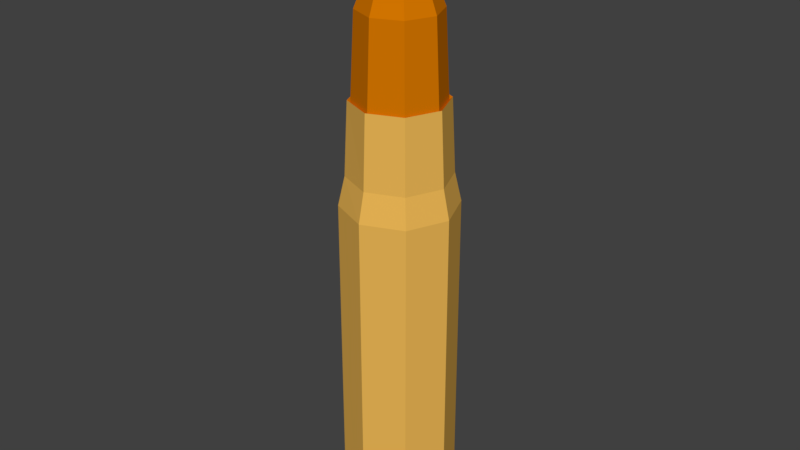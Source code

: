 # Source: 308CaliberBullet.blend  (saved by Blender 2.79.0; exported with 4.5.12 LTS)
import bpy
from mathutils import Matrix  # noqa: F401  (used for matrix-valued properties, if any)

bpy.ops.wm.read_factory_settings(use_empty=True)
scene = bpy.context.scene
scene.name = 'Scene'

# ---- collections
col_collection_1 = bpy.data.collections.new('Collection 1'); scene.collection.children.link(col_collection_1)

# ---- materials (node trees are filled in below, after node groups)
mat_bullet = bpy.data.materials.new('Bullet')
mat_bullet.alpha_threshold = 0.0
mat_bullet.use_transparent_shadow = False
mat_bullet.diffuse_color = (0.6731, 0.1838, 0.0, 1.0)
mat_bullet.roughness = 0.5
mat_bullet.specular_intensity = 1.0
mat_casing = bpy.data.materials.new('Casing')
mat_casing.alpha_threshold = 0.0
mat_casing.use_transparent_shadow = False
mat_casing.diffuse_color = (0.8381, 0.4728, 0.09125, 1.0)
mat_casing.roughness = 0.5

# ---- material node trees

# ---- world
world_world = bpy.data.worlds.new('World'); scene.world = world_world
world_world.color = (0.05088, 0.05088, 0.05088)
world_world.use_sun_shadow = False
world_world.sun_shadow_jitter_overblur = 0.0
world_world.cycles.sampling_method = 'MANUAL'

# ---- meshes
me_cylinder = bpy.data.meshes.new('Cylinder')
me_cylinder.from_pydata([(2.332e-08, 0.3178, 1.671), (0.2247, 0.2247, 1.671), (0.3178, -7.187e-08, 1.671), (0.2247, -0.2247, 1.671), (3.77e-08, -0.3178, 1.671), (-6.927e-08, -1.418e-07, 2.479), (-0.2247, -0.2247, 1.671), (-0.3178, -7.187e-08, 1.671), (-0.4028, -4.799e-08, 0.4356), (-0.2247, 0.2247, 1.671), (-4.06e-09, 0.4551, 0.2022), (0.3218, 0.3218, 0.2022), (0.4551, -1.583e-08, 0.2022), (0.3218, -0.3218, 0.2022), (-4.385e-08, -0.4551, 0.2022), (-0.3218, -0.3218, 0.2022), (-0.4551, 9.487e-09, 0.2022), (-0.3218, 0.3218, 0.2022), (2.882e-08, 0.3503, 0.9997), (-0.2477, 0.2477, 0.9997), (0.2848, 0.2848, 0.4356), (0.4028, -4.799e-08, 0.4356), (0.2477, -0.2477, 0.9997), (-0.2477, -0.2477, 0.9997), (-0.2848, 0.2848, 0.4356), (1.282e-08, -0.3503, 0.9997), (0.2477, 0.2477, 0.9997), (0.3503, -6.053e-08, 0.9997), (-0.2848, -0.2848, 0.4356), (-0.3503, -6.053e-08, 0.9997), (2.648e-08, 0.3746, 1.019), (3.461e-08, 0.3999, 0.4356), (0.2649, 0.2649, 1.019), (0.3746, -6.047e-08, 1.019), (0.2649, -0.2649, 1.019), (0.2828, -0.2828, 0.4356), (-0.2649, -0.2649, 1.019), (-0.3746, -6.047e-08, 1.019), (-0.2649, 0.2649, 1.019), (9.358e-09, -0.3746, 1.019), (2.628e-09, -0.3999, 0.4356), (-3.765e-08, 0.4551, -2.439), (0.3218, 0.3218, -2.439), (0.4551, -1.583e-08, -2.439), (0.3218, -0.3218, -2.439), (-7.744e-08, -0.4551, -2.439), (-0.3218, -0.3218, -2.439), (-0.4551, 9.487e-09, -2.439), (-0.3218, 0.3218, -2.439)], [], [(18, 0, 1, 26), (0, 5, 1), (26, 1, 2, 27), (1, 5, 2), (27, 2, 3, 22), (2, 5, 3), (22, 3, 4, 25), (3, 5, 4), (4, 5, 6), (25, 4, 6, 23), (6, 5, 7), (23, 6, 7, 29), (7, 5, 9), (29, 7, 9, 19), (9, 5, 0), (19, 9, 0, 18), (10, 31, 20, 11), (11, 20, 21, 12), (12, 21, 35, 13), (13, 35, 40, 14), (14, 40, 28, 15), (15, 28, 8, 16), (16, 8, 24, 17), (17, 24, 31, 10), (12, 13, 44, 43), (23, 29, 37, 36), (29, 19, 38, 37), (19, 18, 30, 38), (18, 26, 32, 30), (24, 38, 30, 31), (8, 37, 38, 24), (28, 36, 37, 8), (40, 39, 36, 28), (35, 34, 39, 40), (21, 33, 34, 35), (20, 32, 33, 21), (31, 30, 32, 20), (25, 23, 36, 39), (22, 25, 39, 34), (27, 22, 34, 33), (26, 27, 33, 32), (41, 42, 43, 44, 45, 46, 47, 48), (10, 11, 42, 41), (16, 17, 48, 47), (14, 15, 46, 45), (13, 14, 45, 44), (11, 12, 43, 42), (17, 10, 41, 48), (15, 16, 47, 46)])
me_cylinder.polygons.foreach_set('material_index', [0, 0, 0, 0, 0, 0, 0, 0, 0, 0, 0, 0, 0, 0, 0, 0, 1, 1, 1, 1, 1, 1, 1, 1, 1, 0, 0, 0, 0, 1, 1, 1, 1, 1, 1, 1, 1, 0, 0, 0, 0, 1, 1, 1, 1, 1, 1, 1, 1])
me_cylinder.materials.append(mat_bullet)
me_cylinder.materials.append(mat_casing)
me_cylinder.use_remesh_preserve_volume = False
me_cylinder.use_remesh_preserve_attributes = False
me_cylinder.use_mirror_vertex_groups = False
me_cylinder.update()

# ---- objects
ob_empty = bpy.data.objects.new('Empty', None)
ob_bullet = bpy.data.objects.new('Bullet', me_cylinder)

# ---- transforms, parenting, visibility, modifiers, constraints
ob_empty.location = (0.0, 0.0, 0.0)
ob_empty.empty_image_offset = (0.0, 0.0)
ob_empty.lineart.crease_threshold = 0.0
ob_bullet.location = (0.0, 0.0, 0.0)
ob_bullet.scale = (0.181, 0.181, 0.181)
ob_bullet.lineart.crease_threshold = 0.0

# ---- collection membership
col_collection_1.objects.link(ob_empty)
col_collection_1.objects.link(ob_bullet)

# ---- scene / render settings (as saved in the file)
scene.frame_start = 1; scene.frame_end = 250; scene.frame_set(3)
scene.render.engine = 'BLENDER_EEVEE_NEXT'
scene.render.resolution_percentage = 50
scene.render.dither_intensity = 0.0
scene.cycles.use_denoising = False
scene.cycles.samples = 128
scene.cycles.sampling_pattern = 'TABULATED_SOBOL'
scene.cycles.use_adaptive_sampling = False
scene.cycles.use_light_tree = False
scene.cycles.blur_glossy = 0.0
scene.cycles.sample_clamp_indirect = 0.0
scene.view_settings.view_transform = 'Standard'
bpy.context.view_layer.update()

# ---- added for rendering (the .blend has no active camera and no usable light): camera, sun
cam_auto = bpy.data.cameras.new('AutoCamera')
cam_auto.lens = 50.0
cam_auto.sensor_width = 36.0
cam_auto.clip_end = 1000.0
ob_auto_camera = bpy.data.objects.new('AutoCamera', cam_auto)
scene.collection.objects.link(ob_auto_camera)
ob_auto_camera.location = (0.851436, -1.02172, 0.68477)
ob_auto_camera.rotation_euler = (1.09748, -7.21219e-08, 0.694738)
scene.camera = ob_auto_camera
light_auto_sun = bpy.data.lights.new('AutoSun', 'SUN')
light_auto_sun.energy = 3.0
light_auto_sun.angle = 0.0523599
ob_auto_sun = bpy.data.objects.new('AutoSun', light_auto_sun)
scene.collection.objects.link(ob_auto_sun)
ob_auto_sun.rotation_euler = (0.872665, 0.174533, 0.523599)
bpy.context.view_layer.update()
